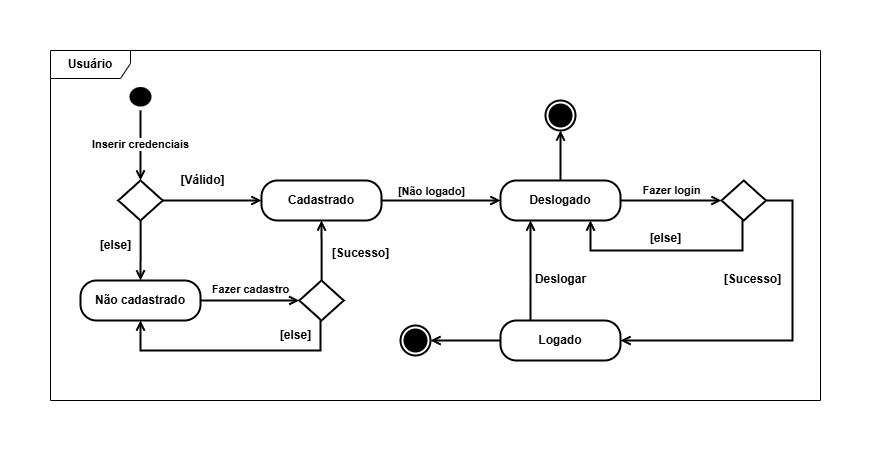

The diagram above was exported from draw.io. Its source (the exported page's mxGraphModel, read from the mxfile embedded in the PNG):
<mxGraphModel dx="386" dy="657" grid="1" gridSize="10" guides="1" tooltips="1" connect="1" arrows="1" fold="1" page="1" pageScale="1" pageWidth="827" pageHeight="1169" math="0" shadow="0">
  <root>
    <mxCell id="0" />
    <mxCell id="1" parent="0" />
    <mxCell id="SrWQHn7tZdCbF9D9diHO-8" value="" style="endArrow=open;html=1;rounded=0;exitX=0.5;exitY=1;exitDx=0;exitDy=0;entryX=0.5;entryY=0;entryDx=0;entryDy=0;endFill=0;strokeWidth=2;fontStyle=1" parent="1" source="SrWQHn7tZdCbF9D9diHO-28" edge="1">
      <mxGeometry width="50" height="50" relative="1" as="geometry">
        <mxPoint x="1119.5" y="162.5" as="sourcePoint" />
        <mxPoint x="1120" y="190" as="targetPoint" />
      </mxGeometry>
    </mxCell>
    <mxCell id="SrWQHn7tZdCbF9D9diHO-52" value="Inserir credenciais" style="edgeLabel;html=1;align=center;verticalAlign=middle;resizable=0;points=[];fontStyle=1" parent="SrWQHn7tZdCbF9D9diHO-8" vertex="1" connectable="0">
      <mxGeometry x="-0.0638" y="-1" relative="1" as="geometry">
        <mxPoint as="offset" />
      </mxGeometry>
    </mxCell>
    <mxCell id="SrWQHn7tZdCbF9D9diHO-27" value="Usuário" style="shape=umlFrame;whiteSpace=wrap;html=1;pointerEvents=0;fontStyle=1;width=80;height=28;" parent="1" vertex="1">
      <mxGeometry x="1030" y="60" width="770" height="350" as="geometry" />
    </mxCell>
    <mxCell id="SrWQHn7tZdCbF9D9diHO-28" value="" style="ellipse;html=1;shape=startState;fillColor=light-dark(#000000,#000000);strokeColor=none;strokeWidth=2;fontStyle=1" parent="1" vertex="1">
      <mxGeometry x="1105" y="92.5" width="30" height="27.5" as="geometry" />
    </mxCell>
    <mxCell id="SrWQHn7tZdCbF9D9diHO-78" style="edgeStyle=orthogonalEdgeStyle;rounded=0;orthogonalLoop=1;jettySize=auto;html=1;entryX=0;entryY=0.5;entryDx=0;entryDy=0;endArrow=open;endFill=0;strokeWidth=2;fontStyle=1" parent="1" source="SrWQHn7tZdCbF9D9diHO-61" target="SrWQHn7tZdCbF9D9diHO-77" edge="1">
      <mxGeometry relative="1" as="geometry" />
    </mxCell>
    <mxCell id="SrWQHn7tZdCbF9D9diHO-61" value="Não cadastrado" style="rounded=1;whiteSpace=wrap;html=1;arcSize=40;fontStyle=1;strokeWidth=2;" parent="1" vertex="1">
      <mxGeometry x="1060" y="290" width="120" height="40" as="geometry" />
    </mxCell>
    <mxCell id="SrWQHn7tZdCbF9D9diHO-72" style="edgeStyle=orthogonalEdgeStyle;rounded=0;orthogonalLoop=1;jettySize=auto;html=1;entryX=0;entryY=0.5;entryDx=0;entryDy=0;endArrow=open;endFill=0;strokeWidth=2;fontStyle=1" parent="1" source="SrWQHn7tZdCbF9D9diHO-70" target="SrWQHn7tZdCbF9D9diHO-71" edge="1">
      <mxGeometry relative="1" as="geometry" />
    </mxCell>
    <mxCell id="SrWQHn7tZdCbF9D9diHO-73" style="edgeStyle=orthogonalEdgeStyle;rounded=0;orthogonalLoop=1;jettySize=auto;html=1;entryX=0.5;entryY=0;entryDx=0;entryDy=0;endArrow=open;endFill=0;strokeWidth=2;fontStyle=1" parent="1" source="SrWQHn7tZdCbF9D9diHO-70" target="SrWQHn7tZdCbF9D9diHO-61" edge="1">
      <mxGeometry relative="1" as="geometry" />
    </mxCell>
    <mxCell id="SrWQHn7tZdCbF9D9diHO-70" value="" style="rhombus;whiteSpace=wrap;html=1;fontStyle=1;strokeWidth=2;" parent="1" vertex="1">
      <mxGeometry x="1097.75" y="190" width="44.5" height="40" as="geometry" />
    </mxCell>
    <mxCell id="SrWQHn7tZdCbF9D9diHO-84" style="edgeStyle=orthogonalEdgeStyle;rounded=0;orthogonalLoop=1;jettySize=auto;html=1;entryX=0;entryY=0.5;entryDx=0;entryDy=0;endArrow=open;endFill=0;strokeWidth=2;fontStyle=1" parent="1" source="SrWQHn7tZdCbF9D9diHO-71" target="SrWQHn7tZdCbF9D9diHO-74" edge="1">
      <mxGeometry relative="1" as="geometry" />
    </mxCell>
    <mxCell id="SrWQHn7tZdCbF9D9diHO-71" value="Cadastrado" style="rounded=1;whiteSpace=wrap;html=1;arcSize=40;fontStyle=1;strokeWidth=2;" parent="1" vertex="1">
      <mxGeometry x="1241" y="190" width="120" height="40" as="geometry" />
    </mxCell>
    <mxCell id="SrWQHn7tZdCbF9D9diHO-92" style="edgeStyle=orthogonalEdgeStyle;rounded=0;orthogonalLoop=1;jettySize=auto;html=1;entryX=0;entryY=0.5;entryDx=0;entryDy=0;endArrow=open;endFill=0;strokeWidth=2;fontStyle=1" parent="1" source="SrWQHn7tZdCbF9D9diHO-74" target="SrWQHn7tZdCbF9D9diHO-88" edge="1">
      <mxGeometry relative="1" as="geometry" />
    </mxCell>
    <mxCell id="sqH-9ZQn4JVQ3R7ExywO-2" style="edgeStyle=orthogonalEdgeStyle;rounded=0;orthogonalLoop=1;jettySize=auto;html=1;exitX=0.5;exitY=0;exitDx=0;exitDy=0;entryX=0.5;entryY=1;entryDx=0;entryDy=0;endArrow=open;endFill=0;strokeWidth=2;" parent="1" source="SrWQHn7tZdCbF9D9diHO-74" target="sqH-9ZQn4JVQ3R7ExywO-1" edge="1">
      <mxGeometry relative="1" as="geometry" />
    </mxCell>
    <mxCell id="SrWQHn7tZdCbF9D9diHO-74" value="Deslogado" style="rounded=1;whiteSpace=wrap;html=1;arcSize=40;fontStyle=1;strokeWidth=2;" parent="1" vertex="1">
      <mxGeometry x="1480" y="190" width="120" height="40" as="geometry" />
    </mxCell>
    <mxCell id="SrWQHn7tZdCbF9D9diHO-79" style="edgeStyle=orthogonalEdgeStyle;rounded=0;orthogonalLoop=1;jettySize=auto;html=1;entryX=0.5;entryY=1;entryDx=0;entryDy=0;endArrow=open;endFill=0;strokeWidth=2;fontStyle=1" parent="1" source="SrWQHn7tZdCbF9D9diHO-77" target="SrWQHn7tZdCbF9D9diHO-71" edge="1">
      <mxGeometry relative="1" as="geometry" />
    </mxCell>
    <mxCell id="SrWQHn7tZdCbF9D9diHO-80" style="edgeStyle=orthogonalEdgeStyle;rounded=0;orthogonalLoop=1;jettySize=auto;html=1;entryX=0.5;entryY=1;entryDx=0;entryDy=0;endArrow=open;endFill=0;strokeWidth=2;fontStyle=1" parent="1" source="SrWQHn7tZdCbF9D9diHO-77" target="SrWQHn7tZdCbF9D9diHO-61" edge="1">
      <mxGeometry relative="1" as="geometry">
        <Array as="points">
          <mxPoint x="1300" y="360" />
          <mxPoint x="1120" y="360" />
        </Array>
      </mxGeometry>
    </mxCell>
    <mxCell id="SrWQHn7tZdCbF9D9diHO-77" value="" style="rhombus;whiteSpace=wrap;html=1;fontStyle=1;strokeWidth=2;" parent="1" vertex="1">
      <mxGeometry x="1278.75" y="290" width="44.5" height="40" as="geometry" />
    </mxCell>
    <mxCell id="SrWQHn7tZdCbF9D9diHO-81" value="Fazer cadastro" style="edgeLabel;html=1;align=center;verticalAlign=middle;resizable=0;points=[];fontStyle=1" parent="1" connectable="0" vertex="1">
      <mxGeometry x="1241" y="304" as="geometry">
        <mxPoint x="-12" y="-6" as="offset" />
      </mxGeometry>
    </mxCell>
    <mxCell id="SrWQHn7tZdCbF9D9diHO-82" value="[Sucesso]" style="text;html=1;align=center;verticalAlign=middle;resizable=0;points=[];autosize=1;strokeColor=none;fillColor=none;fontStyle=1" parent="1" vertex="1">
      <mxGeometry x="1300" y="247.5" width="80" height="30" as="geometry" />
    </mxCell>
    <mxCell id="SrWQHn7tZdCbF9D9diHO-83" value="[else]" style="text;html=1;align=center;verticalAlign=middle;resizable=0;points=[];autosize=1;strokeColor=none;fillColor=none;fontStyle=1" parent="1" vertex="1">
      <mxGeometry x="1250" y="330" width="50" height="30" as="geometry" />
    </mxCell>
    <mxCell id="SrWQHn7tZdCbF9D9diHO-87" value="Fazer login" style="edgeLabel;html=1;align=center;verticalAlign=middle;resizable=0;points=[];fontStyle=1" parent="1" connectable="0" vertex="1">
      <mxGeometry x="1662" y="205" as="geometry">
        <mxPoint x="-12" y="-6" as="offset" />
      </mxGeometry>
    </mxCell>
    <mxCell id="SrWQHn7tZdCbF9D9diHO-91" style="edgeStyle=orthogonalEdgeStyle;rounded=0;orthogonalLoop=1;jettySize=auto;html=1;entryX=1;entryY=0.5;entryDx=0;entryDy=0;endArrow=open;endFill=0;strokeWidth=2;fontStyle=1" parent="1" source="SrWQHn7tZdCbF9D9diHO-88" target="SrWQHn7tZdCbF9D9diHO-104" edge="1">
      <mxGeometry relative="1" as="geometry">
        <mxPoint x="1772" y="210" as="targetPoint" />
        <Array as="points">
          <mxPoint x="1772" y="210" />
          <mxPoint x="1772" y="350" />
        </Array>
      </mxGeometry>
    </mxCell>
    <mxCell id="SrWQHn7tZdCbF9D9diHO-94" style="edgeStyle=orthogonalEdgeStyle;rounded=0;orthogonalLoop=1;jettySize=auto;html=1;entryX=0.75;entryY=1;entryDx=0;entryDy=0;endArrow=open;endFill=0;strokeWidth=2;fontStyle=1" parent="1" source="SrWQHn7tZdCbF9D9diHO-88" target="SrWQHn7tZdCbF9D9diHO-74" edge="1">
      <mxGeometry relative="1" as="geometry">
        <Array as="points">
          <mxPoint x="1722" y="260" />
          <mxPoint x="1570" y="260" />
        </Array>
      </mxGeometry>
    </mxCell>
    <mxCell id="SrWQHn7tZdCbF9D9diHO-88" value="" style="rhombus;whiteSpace=wrap;html=1;fontStyle=1;strokeWidth=2;" parent="1" vertex="1">
      <mxGeometry x="1701" y="190" width="44.5" height="40" as="geometry" />
    </mxCell>
    <mxCell id="SrWQHn7tZdCbF9D9diHO-86" value="[Não logado]" style="edgeLabel;html=1;align=center;verticalAlign=middle;resizable=0;points=[];fontStyle=1" parent="1" connectable="0" vertex="1">
      <mxGeometry x="1410" y="200" as="geometry" />
    </mxCell>
    <mxCell id="SrWQHn7tZdCbF9D9diHO-95" value="[Sucesso]" style="text;html=1;align=center;verticalAlign=middle;resizable=0;points=[];autosize=1;strokeColor=none;fillColor=none;fontStyle=1" parent="1" vertex="1">
      <mxGeometry x="1692" y="274" width="80" height="30" as="geometry" />
    </mxCell>
    <mxCell id="SrWQHn7tZdCbF9D9diHO-96" value="[else]" style="text;html=1;align=center;verticalAlign=middle;resizable=0;points=[];autosize=1;strokeColor=none;fillColor=none;fontStyle=1" parent="1" vertex="1">
      <mxGeometry x="1620" y="232.5" width="50" height="30" as="geometry" />
    </mxCell>
    <mxCell id="SrWQHn7tZdCbF9D9diHO-99" value="Deslogar" style="text;html=1;align=center;verticalAlign=middle;resizable=0;points=[];autosize=1;strokeColor=none;fillColor=none;fontStyle=1" parent="1" vertex="1">
      <mxGeometry x="1505" y="274" width="70" height="30" as="geometry" />
    </mxCell>
    <mxCell id="SrWQHn7tZdCbF9D9diHO-103" value="" style="ellipse;html=1;shape=endState;fillColor=light-dark(#000000,#000000);strokeColor=default;strokeWidth=2;fontStyle=1" parent="1" vertex="1">
      <mxGeometry x="1380" y="335" width="30" height="30" as="geometry" />
    </mxCell>
    <mxCell id="SrWQHn7tZdCbF9D9diHO-105" style="edgeStyle=orthogonalEdgeStyle;rounded=0;orthogonalLoop=1;jettySize=auto;html=1;exitX=0.25;exitY=0;exitDx=0;exitDy=0;entryX=0.25;entryY=1;entryDx=0;entryDy=0;endArrow=open;endFill=0;strokeWidth=2;fontStyle=1" parent="1" source="SrWQHn7tZdCbF9D9diHO-104" target="SrWQHn7tZdCbF9D9diHO-74" edge="1">
      <mxGeometry relative="1" as="geometry" />
    </mxCell>
    <mxCell id="SrWQHn7tZdCbF9D9diHO-106" style="edgeStyle=orthogonalEdgeStyle;rounded=0;orthogonalLoop=1;jettySize=auto;html=1;entryX=1;entryY=0.5;entryDx=0;entryDy=0;endArrow=open;endFill=0;strokeWidth=2;fontStyle=1" parent="1" source="SrWQHn7tZdCbF9D9diHO-104" target="SrWQHn7tZdCbF9D9diHO-103" edge="1">
      <mxGeometry relative="1" as="geometry" />
    </mxCell>
    <mxCell id="SrWQHn7tZdCbF9D9diHO-104" value="Logado" style="rounded=1;whiteSpace=wrap;html=1;arcSize=40;fontStyle=1;strokeWidth=2;" parent="1" vertex="1">
      <mxGeometry x="1480" y="330" width="120" height="40" as="geometry" />
    </mxCell>
    <mxCell id="nfJpBXketNAOCULCQWtV-1" value="[Válido]" style="text;html=1;align=center;verticalAlign=middle;resizable=0;points=[];autosize=1;strokeColor=none;fillColor=none;fontStyle=1" parent="1" vertex="1">
      <mxGeometry x="1152.25" y="175" width="60" height="30" as="geometry" />
    </mxCell>
    <mxCell id="nfJpBXketNAOCULCQWtV-2" value="[else]" style="text;html=1;align=center;verticalAlign=middle;resizable=0;points=[];autosize=1;strokeColor=none;fillColor=none;fontStyle=1" parent="1" vertex="1">
      <mxGeometry x="1070" y="239.5" width="50" height="30" as="geometry" />
    </mxCell>
    <mxCell id="sqH-9ZQn4JVQ3R7ExywO-1" value="" style="ellipse;html=1;shape=endState;fillColor=light-dark(#000000,#000000);strokeColor=default;strokeWidth=2;fontStyle=1" parent="1" vertex="1">
      <mxGeometry x="1525" y="110" width="30" height="30" as="geometry" />
    </mxCell>
  </root>
</mxGraphModel>